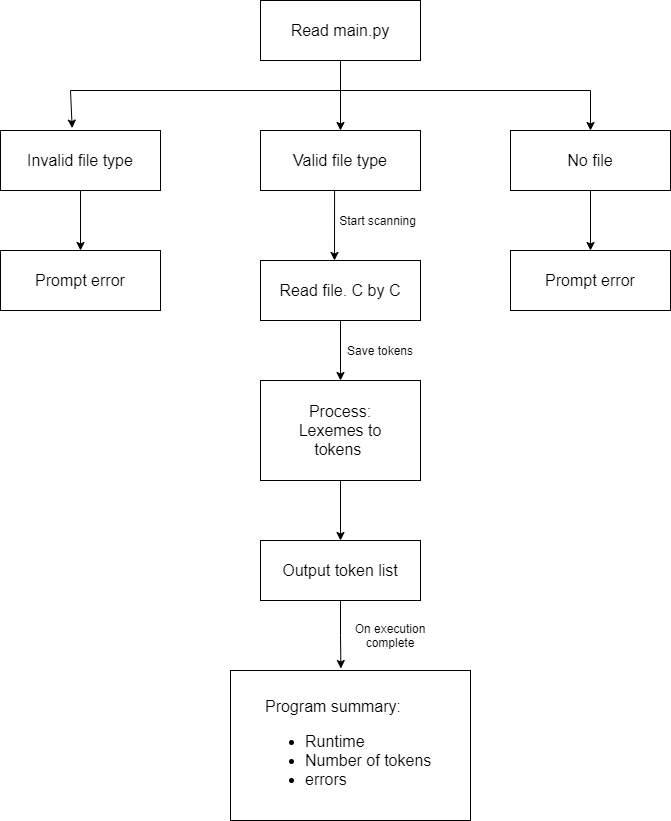

The diagram above was exported from draw.io. Its source (the exported page's mxGraphModel, read from the mxfile embedded in the PNG):
<mxGraphModel dx="1024" dy="601" grid="1" gridSize="10" guides="1" tooltips="1" connect="1" arrows="1" fold="1" page="1" pageScale="1" pageWidth="850" pageHeight="1100" math="0" shadow="0">
  <root>
    <mxCell id="Fot9XIMMHpS-8JmHsjwi-0" />
    <mxCell id="Fot9XIMMHpS-8JmHsjwi-1" parent="Fot9XIMMHpS-8JmHsjwi-0" />
    <mxCell id="V-LbtB-jap8mC5xlYWMZ-16" value="" style="edgeStyle=orthogonalEdgeStyle;rounded=0;orthogonalLoop=1;jettySize=auto;html=1;entryX=0.5;entryY=0;entryDx=0;entryDy=0;" parent="Fot9XIMMHpS-8JmHsjwi-1" source="V-LbtB-jap8mC5xlYWMZ-9" target="V-LbtB-jap8mC5xlYWMZ-12" edge="1">
      <mxGeometry relative="1" as="geometry" />
    </mxCell>
    <mxCell id="V-LbtB-jap8mC5xlYWMZ-9" value="" style="rounded=0;whiteSpace=wrap;html=1;" parent="Fot9XIMMHpS-8JmHsjwi-1" vertex="1">
      <mxGeometry x="350" y="70" width="160" height="60" as="geometry" />
    </mxCell>
    <mxCell id="V-LbtB-jap8mC5xlYWMZ-10" value="&lt;font style=&quot;font-size: 16px&quot;&gt;Read main.py&lt;/font&gt;" style="text;html=1;strokeColor=none;fillColor=none;align=center;verticalAlign=middle;whiteSpace=wrap;rounded=0;" parent="Fot9XIMMHpS-8JmHsjwi-1" vertex="1">
      <mxGeometry x="365" y="90" width="130" height="20" as="geometry" />
    </mxCell>
    <mxCell id="V-LbtB-jap8mC5xlYWMZ-12" value="" style="rounded=0;whiteSpace=wrap;html=1;" parent="Fot9XIMMHpS-8JmHsjwi-1" vertex="1">
      <mxGeometry x="350" y="200" width="160" height="60" as="geometry" />
    </mxCell>
    <mxCell id="V-LbtB-jap8mC5xlYWMZ-13" value="&lt;font style=&quot;font-size: 16px&quot;&gt;Valid file type&lt;/font&gt;" style="text;html=1;strokeColor=none;fillColor=none;align=center;verticalAlign=middle;whiteSpace=wrap;rounded=0;" parent="Fot9XIMMHpS-8JmHsjwi-1" vertex="1">
      <mxGeometry x="365" y="220" width="130" height="20" as="geometry" />
    </mxCell>
    <mxCell id="V-LbtB-jap8mC5xlYWMZ-48" value="" style="edgeStyle=orthogonalEdgeStyle;rounded=0;orthogonalLoop=1;jettySize=auto;html=1;entryX=0.5;entryY=0;entryDx=0;entryDy=0;" parent="Fot9XIMMHpS-8JmHsjwi-1" source="V-LbtB-jap8mC5xlYWMZ-21" target="V-LbtB-jap8mC5xlYWMZ-44" edge="1">
      <mxGeometry relative="1" as="geometry" />
    </mxCell>
    <mxCell id="V-LbtB-jap8mC5xlYWMZ-21" value="" style="rounded=0;whiteSpace=wrap;html=1;" parent="Fot9XIMMHpS-8JmHsjwi-1" vertex="1">
      <mxGeometry x="90" y="200" width="160" height="60" as="geometry" />
    </mxCell>
    <mxCell id="V-LbtB-jap8mC5xlYWMZ-22" value="&lt;font style=&quot;font-size: 16px&quot;&gt;Invalid file type&lt;/font&gt;" style="text;html=1;strokeColor=none;fillColor=none;align=center;verticalAlign=middle;whiteSpace=wrap;rounded=0;" parent="Fot9XIMMHpS-8JmHsjwi-1" vertex="1">
      <mxGeometry x="105" y="220" width="130" height="20" as="geometry" />
    </mxCell>
    <mxCell id="V-LbtB-jap8mC5xlYWMZ-49" value="" style="edgeStyle=orthogonalEdgeStyle;rounded=0;orthogonalLoop=1;jettySize=auto;html=1;entryX=0.5;entryY=0;entryDx=0;entryDy=0;" parent="Fot9XIMMHpS-8JmHsjwi-1" source="V-LbtB-jap8mC5xlYWMZ-23" target="V-LbtB-jap8mC5xlYWMZ-46" edge="1">
      <mxGeometry relative="1" as="geometry" />
    </mxCell>
    <mxCell id="V-LbtB-jap8mC5xlYWMZ-23" value="" style="rounded=0;whiteSpace=wrap;html=1;" parent="Fot9XIMMHpS-8JmHsjwi-1" vertex="1">
      <mxGeometry x="600" y="200" width="160" height="60" as="geometry" />
    </mxCell>
    <mxCell id="V-LbtB-jap8mC5xlYWMZ-24" value="&lt;font style=&quot;font-size: 16px&quot;&gt;No file&lt;/font&gt;" style="text;html=1;strokeColor=none;fillColor=none;align=center;verticalAlign=middle;whiteSpace=wrap;rounded=0;" parent="Fot9XIMMHpS-8JmHsjwi-1" vertex="1">
      <mxGeometry x="615" y="220" width="130" height="20" as="geometry" />
    </mxCell>
    <mxCell id="V-LbtB-jap8mC5xlYWMZ-25" value="" style="endArrow=none;html=1;" parent="Fot9XIMMHpS-8JmHsjwi-1" edge="1">
      <mxGeometry width="50" height="50" relative="1" as="geometry">
        <mxPoint x="160" y="160" as="sourcePoint" />
        <mxPoint x="680" y="160" as="targetPoint" />
      </mxGeometry>
    </mxCell>
    <mxCell id="V-LbtB-jap8mC5xlYWMZ-26" value="" style="endArrow=classic;html=1;entryX=0.448;entryY=-0.04;entryDx=0;entryDy=0;entryPerimeter=0;" parent="Fot9XIMMHpS-8JmHsjwi-1" target="V-LbtB-jap8mC5xlYWMZ-21" edge="1">
      <mxGeometry width="50" height="50" relative="1" as="geometry">
        <mxPoint x="160" y="160" as="sourcePoint" />
        <mxPoint x="440" y="170" as="targetPoint" />
      </mxGeometry>
    </mxCell>
    <mxCell id="V-LbtB-jap8mC5xlYWMZ-27" value="" style="endArrow=classic;html=1;" parent="Fot9XIMMHpS-8JmHsjwi-1" target="V-LbtB-jap8mC5xlYWMZ-23" edge="1">
      <mxGeometry width="50" height="50" relative="1" as="geometry">
        <mxPoint x="680" y="160" as="sourcePoint" />
        <mxPoint x="161.68000000000006" y="197.60000000000002" as="targetPoint" />
      </mxGeometry>
    </mxCell>
    <mxCell id="V-LbtB-jap8mC5xlYWMZ-28" value="" style="endArrow=classic;html=1;exitX=0.463;exitY=1;exitDx=0;exitDy=0;exitPerimeter=0;" parent="Fot9XIMMHpS-8JmHsjwi-1" source="V-LbtB-jap8mC5xlYWMZ-12" edge="1">
      <mxGeometry width="50" height="50" relative="1" as="geometry">
        <mxPoint x="390" y="320" as="sourcePoint" />
        <mxPoint x="424" y="330" as="targetPoint" />
      </mxGeometry>
    </mxCell>
    <mxCell id="V-LbtB-jap8mC5xlYWMZ-36" value="" style="edgeStyle=orthogonalEdgeStyle;rounded=0;orthogonalLoop=1;jettySize=auto;html=1;" parent="Fot9XIMMHpS-8JmHsjwi-1" source="V-LbtB-jap8mC5xlYWMZ-29" edge="1">
      <mxGeometry relative="1" as="geometry">
        <mxPoint x="430" y="450" as="targetPoint" />
      </mxGeometry>
    </mxCell>
    <mxCell id="V-LbtB-jap8mC5xlYWMZ-29" value="" style="rounded=0;whiteSpace=wrap;html=1;" parent="Fot9XIMMHpS-8JmHsjwi-1" vertex="1">
      <mxGeometry x="350" y="330" width="160" height="60" as="geometry" />
    </mxCell>
    <mxCell id="V-LbtB-jap8mC5xlYWMZ-30" value="&lt;span style=&quot;font-size: 16px&quot;&gt;Read file. C by C&lt;/span&gt;" style="text;html=1;strokeColor=none;fillColor=none;align=center;verticalAlign=middle;whiteSpace=wrap;rounded=0;" parent="Fot9XIMMHpS-8JmHsjwi-1" vertex="1">
      <mxGeometry x="365" y="350" width="130" height="20" as="geometry" />
    </mxCell>
    <mxCell id="V-LbtB-jap8mC5xlYWMZ-31" value="" style="rounded=0;whiteSpace=wrap;html=1;" parent="Fot9XIMMHpS-8JmHsjwi-1" vertex="1">
      <mxGeometry x="350" y="450" width="160" height="100" as="geometry" />
    </mxCell>
    <mxCell id="V-LbtB-jap8mC5xlYWMZ-32" value="&lt;span style=&quot;font-size: 16px&quot;&gt;Process: Lexemes to tokens&amp;nbsp;&lt;/span&gt;" style="text;html=1;strokeColor=none;fillColor=none;align=center;verticalAlign=middle;whiteSpace=wrap;rounded=0;" parent="Fot9XIMMHpS-8JmHsjwi-1" vertex="1">
      <mxGeometry x="365" y="470" width="130" height="60" as="geometry" />
    </mxCell>
    <mxCell id="V-LbtB-jap8mC5xlYWMZ-33" value="Start scanning" style="text;html=1;strokeColor=none;fillColor=none;align=center;verticalAlign=middle;whiteSpace=wrap;rounded=0;" parent="Fot9XIMMHpS-8JmHsjwi-1" vertex="1">
      <mxGeometry x="425" y="280" width="85" height="20" as="geometry" />
    </mxCell>
    <mxCell id="V-LbtB-jap8mC5xlYWMZ-38" value="Save tokens" style="text;html=1;strokeColor=none;fillColor=none;align=center;verticalAlign=middle;whiteSpace=wrap;rounded=0;" parent="Fot9XIMMHpS-8JmHsjwi-1" vertex="1">
      <mxGeometry x="430" y="410" width="80" height="20" as="geometry" />
    </mxCell>
    <mxCell id="V-LbtB-jap8mC5xlYWMZ-40" value="" style="endArrow=classic;html=1;exitX=0.5;exitY=1;exitDx=0;exitDy=0;entryX=0.5;entryY=0;entryDx=0;entryDy=0;" parent="Fot9XIMMHpS-8JmHsjwi-1" source="V-LbtB-jap8mC5xlYWMZ-31" target="V-LbtB-jap8mC5xlYWMZ-42" edge="1">
      <mxGeometry width="50" height="50" relative="1" as="geometry">
        <mxPoint x="390" y="460" as="sourcePoint" />
        <mxPoint x="430" y="560" as="targetPoint" />
      </mxGeometry>
    </mxCell>
    <mxCell id="V-LbtB-jap8mC5xlYWMZ-53" value="" style="edgeStyle=orthogonalEdgeStyle;rounded=0;orthogonalLoop=1;jettySize=auto;html=1;entryX=0.46;entryY=-0.013;entryDx=0;entryDy=0;entryPerimeter=0;" parent="Fot9XIMMHpS-8JmHsjwi-1" source="V-LbtB-jap8mC5xlYWMZ-42" target="V-LbtB-jap8mC5xlYWMZ-50" edge="1">
      <mxGeometry relative="1" as="geometry" />
    </mxCell>
    <mxCell id="V-LbtB-jap8mC5xlYWMZ-42" value="" style="rounded=0;whiteSpace=wrap;html=1;" parent="Fot9XIMMHpS-8JmHsjwi-1" vertex="1">
      <mxGeometry x="350" y="610" width="160" height="60" as="geometry" />
    </mxCell>
    <mxCell id="V-LbtB-jap8mC5xlYWMZ-43" value="&lt;span style=&quot;font-size: 16px&quot;&gt;Output token list&lt;/span&gt;" style="text;html=1;strokeColor=none;fillColor=none;align=center;verticalAlign=middle;whiteSpace=wrap;rounded=0;" parent="Fot9XIMMHpS-8JmHsjwi-1" vertex="1">
      <mxGeometry x="365" y="630" width="130" height="20" as="geometry" />
    </mxCell>
    <mxCell id="V-LbtB-jap8mC5xlYWMZ-44" value="" style="rounded=0;whiteSpace=wrap;html=1;" parent="Fot9XIMMHpS-8JmHsjwi-1" vertex="1">
      <mxGeometry x="90" y="320" width="160" height="60" as="geometry" />
    </mxCell>
    <mxCell id="V-LbtB-jap8mC5xlYWMZ-45" value="&lt;font style=&quot;font-size: 16px&quot;&gt;Prompt error&lt;/font&gt;" style="text;html=1;strokeColor=none;fillColor=none;align=center;verticalAlign=middle;whiteSpace=wrap;rounded=0;" parent="Fot9XIMMHpS-8JmHsjwi-1" vertex="1">
      <mxGeometry x="105" y="340" width="130" height="20" as="geometry" />
    </mxCell>
    <mxCell id="V-LbtB-jap8mC5xlYWMZ-46" value="" style="rounded=0;whiteSpace=wrap;html=1;" parent="Fot9XIMMHpS-8JmHsjwi-1" vertex="1">
      <mxGeometry x="600" y="320" width="160" height="60" as="geometry" />
    </mxCell>
    <mxCell id="V-LbtB-jap8mC5xlYWMZ-47" value="&lt;font style=&quot;font-size: 16px&quot;&gt;Prompt error&lt;/font&gt;" style="text;html=1;strokeColor=none;fillColor=none;align=center;verticalAlign=middle;whiteSpace=wrap;rounded=0;" parent="Fot9XIMMHpS-8JmHsjwi-1" vertex="1">
      <mxGeometry x="615" y="340" width="130" height="20" as="geometry" />
    </mxCell>
    <mxCell id="V-LbtB-jap8mC5xlYWMZ-50" value="" style="rounded=0;whiteSpace=wrap;html=1;" parent="Fot9XIMMHpS-8JmHsjwi-1" vertex="1">
      <mxGeometry x="320" y="740" width="240" height="150" as="geometry" />
    </mxCell>
    <mxCell id="V-LbtB-jap8mC5xlYWMZ-51" value="&lt;font style=&quot;font-size: 16px&quot;&gt;Program summary:&lt;br&gt;&lt;ul&gt;&lt;li&gt;&lt;font style=&quot;font-size: 16px&quot;&gt;Runtime&lt;/font&gt;&lt;/li&gt;&lt;li&gt;Number of tokens&lt;/li&gt;&lt;li&gt;errors&lt;/li&gt;&lt;/ul&gt;&lt;/font&gt;" style="text;html=1;strokeColor=none;fillColor=none;align=left;verticalAlign=middle;whiteSpace=wrap;rounded=0;" parent="Fot9XIMMHpS-8JmHsjwi-1" vertex="1">
      <mxGeometry x="352.5" y="760" width="175" height="120" as="geometry" />
    </mxCell>
    <mxCell id="V-LbtB-jap8mC5xlYWMZ-54" value="On execution complete" style="text;html=1;strokeColor=none;fillColor=none;align=center;verticalAlign=middle;whiteSpace=wrap;rounded=0;" parent="Fot9XIMMHpS-8JmHsjwi-1" vertex="1">
      <mxGeometry x="430" y="690" width="100" height="30" as="geometry" />
    </mxCell>
  </root>
</mxGraphModel>